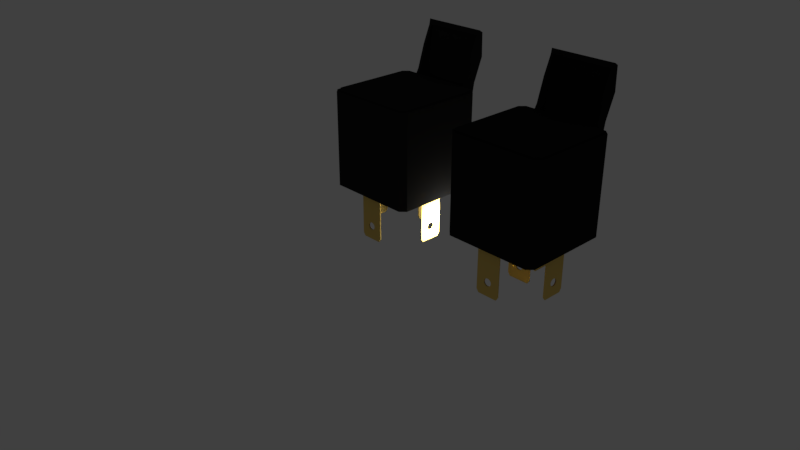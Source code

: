 # Source: relay.blend  (saved by Blender 2.78.0; exported with 4.5.12 LTS)
import bpy
from mathutils import Matrix  # noqa: F401  (used for matrix-valued properties, if any)

bpy.ops.wm.read_factory_settings(use_empty=True)
scene = bpy.context.scene
scene.name = 'Scene'

# ---- collections
col_collection_1 = bpy.data.collections.new('Collection 1'); scene.collection.children.link(col_collection_1)
col_collection_2 = bpy.data.collections.new('Collection 2'); scene.collection.children.link(col_collection_2)
col_collection_2.hide_render = True
col_collection_2.hide_viewport = True

# ---- materials (node trees are filled in below, after node groups)
mat_kaki_relay = bpy.data.materials.new('kaki relay')
mat_kaki_relay.alpha_threshold = 0.0
mat_kaki_relay.use_transparent_shadow = False
mat_kaki_relay.diffuse_color = (0.8, 0.5646, 0.1467, 1.0)
mat_kaki_relay.roughness = 0.5
mat_kaki_relay.specular_intensity = 1.0
mat_kaki_relay.line_color = (0.0, 0.0, 0.0, 1.0)
mat_badan_relay_5_kaki = bpy.data.materials.new('badan relay 5 kaki')
mat_badan_relay_5_kaki.alpha_threshold = 0.0
mat_badan_relay_5_kaki.use_transparent_shadow = False
mat_badan_relay_5_kaki.diffuse_color = (0.01109, 0.01109, 0.01109, 1.0)
mat_badan_relay_5_kaki.roughness = 0.5
mat_badan_relay_4_kaki = bpy.data.materials.new('badan relay 4 kaki')
mat_badan_relay_4_kaki.alpha_threshold = 0.0
mat_badan_relay_4_kaki.use_transparent_shadow = False
mat_badan_relay_4_kaki.diffuse_color = (0.01885, 0.01885, 0.01885, 1.0)
mat_badan_relay_4_kaki.roughness = 0.5

# ---- material node trees

# ---- world
world_world = bpy.data.worlds.new('World'); scene.world = world_world
world_world.color = (0.05088, 0.05088, 0.05088)
world_world.use_sun_shadow = False
world_world.sun_shadow_jitter_overblur = 0.0
world_world.cycles.sampling_method = 'MANUAL'

# ---- cameras
cam_camera = bpy.data.cameras.new('Camera')
cam_camera.clip_end = 100.0
cam_camera.lens = 35.0
cam_camera.sensor_width = 32.0
cam_camera.sensor_height = 18.0
cam_camera.ortho_scale = 7.314
cam_camera.dof.focus_distance = 0.0
cam_camera.dof.aperture_fstop = 128.0

# ---- lights
light_lamp = bpy.data.lights.new('Lamp', 'POINT')
light_lamp.transmission_factor = 0.0
light_lamp.cutoff_distance = 30.0
light_lamp.energy = 150.0
light_lamp.shadow_buffer_clip_start = 1.001
light_lamp.shadow_soft_size = 0.1
light_lamp.shadow_maximum_resolution = 0.006
light_lamp.use_absolute_resolution = True

# ---- meshes
me_cube_013 = bpy.data.meshes.new('Cube.013')
me_cube_013.from_pydata([(0.3426, -1.0, -0.8769), (-0.3426, -1.0, -0.8769), (0.3426, -1.0, 1.0), (-0.3426, -1.0, 1.0), (0.3426, -1.0, 0.0), (-0.3426, -1.0, 0.0), (0.3426, -1.0, -0.5), (-0.3426, -1.0, -0.5), (0.3426, -1.0, -0.75), (-0.3426, -1.0, -0.75), (0.3426, -2.98e-08, -1.0), (0.3426, -0.8214, -1.0), (-0.3426, -0.8214, -1.0), (-0.3426, 2.384e-07, -1.0), (0.3426, -5.364e-07, 1.0), (0.3426, -0.8214, 1.0), (-0.3426, -0.8214, 1.0), (-0.3426, 1.788e-07, 1.0), (-0.3426, -0.8214, 0.0), (-0.3426, 2.086e-07, 0.0), (0.3426, -2.384e-07, 0.0), (0.3426, -0.8214, 0.0), (0.3426, -0.8214, -0.5), (-0.3426, -0.8214, -0.5), (-0.3426, -0.8214, -0.75), (-0.3426, 2.086e-07, -0.75), (0.3426, -5.96e-08, -0.75), (0.3426, -0.8214, -0.75), (-0.3426, -0.2234, -0.3843), (0.3426, -0.2234, -0.3843), (-0.3426, -0.06164, -0.3453), (0.3426, -0.06164, -0.3453), (-0.3426, -0.1755, -0.3666), (0.3426, -0.1755, -0.3666), (-0.3426, -0.1209, -0.3534), (0.3426, -0.1209, -0.3534), (-0.3426, 3.051e-07, -0.3426), (0.3426, 3.051e-07, -0.3426), (-0.3426, -0.3099, -0.4573), (0.3426, -0.3099, -0.4573), (-0.3426, -0.3159, -0.4851), (0.3426, -0.3159, -0.4851), (-0.3426, -0.3127, -0.5), (-0.3426, -0.2919, -0.4306), (0.3426, -0.2919, -0.4306), (0.3426, -0.2919, -0.5397), (-0.3426, -0.2919, -0.5396), (0.3426, -0.3099, -0.5129), (-0.3426, -0.3099, -0.5129), (0.3426, -0.3127, -0.5), (-0.3426, -0.2627, -0.4059), (0.3426, -0.2627, -0.4059), (0.3426, -0.2627, -0.5643), (-0.3426, -0.2627, -0.5643), (-0.3426, -0.1755, -0.6036), (0.3426, -0.1755, -0.6036), (-0.3426, -0.2234, -0.5859), (0.3426, -0.2234, -0.5859), (-0.3426, -0.1209, -0.6168), (0.3426, -0.1209, -0.6168), (-0.3426, 2.385e-08, -0.6276), (0.3426, 2.385e-08, -0.6276), (-0.3426, -0.06164, -0.6249), (0.3426, -0.06164, -0.6249)], [], [(11, 0, 1, 12), (15, 16, 3, 2), (21, 15, 2, 4), (4, 2, 3, 5), (6, 4, 5, 7), (22, 21, 4, 6), (27, 22, 6, 8), (8, 6, 7, 9), (0, 8, 9, 1), (11, 27, 8, 0), (10, 26, 27, 11), (1, 9, 24, 12), (12, 24, 25, 13), (9, 7, 23, 24), (24, 23, 42, 48, 46, 53, 56, 54, 58, 62, 60, 25), (26, 61, 63, 59, 55, 57, 52, 45, 47, 49, 22, 27), (7, 5, 18, 23), (23, 18, 19, 36, 30, 34, 32, 28, 50, 43, 38, 40, 42), (5, 3, 16, 18), (18, 16, 17, 19), (20, 14, 15, 21), (14, 17, 16, 15), (10, 11, 12, 13), (49, 41, 39, 44, 51, 29, 33, 35, 31, 37, 20, 21, 22)])
me_cube_013.materials.append(mat_kaki_relay)
me_cube_013.use_remesh_preserve_volume = False
me_cube_013.use_remesh_preserve_attributes = False
me_cube_013.use_mirror_vertex_groups = False
me_cube_013.update()
me_cube_012 = bpy.data.meshes.new('Cube.012')
me_cube_012.from_pydata([(0.3426, -1.0, -0.8769), (-0.3426, -1.0, -0.8769), (0.3426, -1.0, 1.0), (-0.3426, -1.0, 1.0), (0.3426, -1.0, 0.0), (-0.3426, -1.0, 0.0), (0.3426, -1.0, -0.5), (-0.3426, -1.0, -0.5), (0.3426, -1.0, -0.75), (-0.3426, -1.0, -0.75), (0.3426, -2.98e-08, -1.0), (0.3426, -0.8214, -1.0), (-0.3426, -0.8214, -1.0), (-0.3426, 2.384e-07, -1.0), (0.3426, -5.364e-07, 1.0), (0.3426, -0.8214, 1.0), (-0.3426, -0.8214, 1.0), (-0.3426, 1.788e-07, 1.0), (-0.3426, -0.8214, 0.0), (-0.3426, 2.086e-07, 0.0), (0.3426, -2.384e-07, 0.0), (0.3426, -0.8214, 0.0), (0.3426, -0.8214, -0.5), (-0.3426, -0.8214, -0.5), (-0.3426, -0.8214, -0.75), (-0.3426, 2.086e-07, -0.75), (0.3426, -5.96e-08, -0.75), (0.3426, -0.8214, -0.75), (-0.3426, -0.2234, -0.3843), (0.3426, -0.2234, -0.3843), (-0.3426, -0.06164, -0.3453), (0.3426, -0.06164, -0.3453), (-0.3426, -0.1755, -0.3666), (0.3426, -0.1755, -0.3666), (-0.3426, -0.1209, -0.3534), (0.3426, -0.1209, -0.3534), (-0.3426, 3.051e-07, -0.3426), (0.3426, 3.051e-07, -0.3426), (-0.3426, -0.3099, -0.4573), (0.3426, -0.3099, -0.4573), (-0.3426, -0.3159, -0.4851), (0.3426, -0.3159, -0.4851), (-0.3426, -0.3127, -0.5), (-0.3426, -0.2919, -0.4306), (0.3426, -0.2919, -0.4306), (0.3426, -0.2919, -0.5397), (-0.3426, -0.2919, -0.5396), (0.3426, -0.3099, -0.5129), (-0.3426, -0.3099, -0.5129), (0.3426, -0.3127, -0.5), (-0.3426, -0.2627, -0.4059), (0.3426, -0.2627, -0.4059), (0.3426, -0.2627, -0.5643), (-0.3426, -0.2627, -0.5643), (-0.3426, -0.1755, -0.6036), (0.3426, -0.1755, -0.6036), (-0.3426, -0.2234, -0.5859), (0.3426, -0.2234, -0.5859), (-0.3426, -0.1209, -0.6168), (0.3426, -0.1209, -0.6168), (-0.3426, 2.385e-08, -0.6276), (0.3426, 2.385e-08, -0.6276), (-0.3426, -0.06164, -0.6249), (0.3426, -0.06164, -0.6249)], [], [(11, 0, 1, 12), (15, 16, 3, 2), (21, 15, 2, 4), (4, 2, 3, 5), (6, 4, 5, 7), (22, 21, 4, 6), (27, 22, 6, 8), (8, 6, 7, 9), (0, 8, 9, 1), (11, 27, 8, 0), (10, 26, 27, 11), (1, 9, 24, 12), (12, 24, 25, 13), (9, 7, 23, 24), (24, 23, 42, 48, 46, 53, 56, 54, 58, 62, 60, 25), (26, 61, 63, 59, 55, 57, 52, 45, 47, 49, 22, 27), (7, 5, 18, 23), (23, 18, 19, 36, 30, 34, 32, 28, 50, 43, 38, 40, 42), (5, 3, 16, 18), (18, 16, 17, 19), (20, 14, 15, 21), (14, 17, 16, 15), (10, 11, 12, 13), (49, 41, 39, 44, 51, 29, 33, 35, 31, 37, 20, 21, 22)])
me_cube_012.materials.append(mat_kaki_relay)
me_cube_012.use_remesh_preserve_volume = False
me_cube_012.use_remesh_preserve_attributes = False
me_cube_012.use_mirror_vertex_groups = False
me_cube_012.update()
me_cube_011 = bpy.data.meshes.new('Cube.011')
me_cube_011.from_pydata([(0.3426, -1.0, -0.8769), (-0.3426, -1.0, -0.8769), (0.3426, -1.0, 1.0), (-0.3426, -1.0, 1.0), (0.3426, -1.0, 0.0), (-0.3426, -1.0, 0.0), (0.3426, -1.0, -0.5), (-0.3426, -1.0, -0.5), (0.3426, -1.0, -0.75), (-0.3426, -1.0, -0.75), (0.3426, -2.98e-08, -1.0), (0.3426, -0.8214, -1.0), (-0.3426, -0.8214, -1.0), (-0.3426, 2.384e-07, -1.0), (0.3426, -5.364e-07, 1.0), (0.3426, -0.8214, 1.0), (-0.3426, -0.8214, 1.0), (-0.3426, 1.788e-07, 1.0), (-0.3426, -0.8214, 0.0), (-0.3426, 2.086e-07, 0.0), (0.3426, -2.384e-07, 0.0), (0.3426, -0.8214, 0.0), (0.3426, -0.8214, -0.5), (-0.3426, -0.8214, -0.5), (-0.3426, -0.8214, -0.75), (-0.3426, 2.086e-07, -0.75), (0.3426, -5.96e-08, -0.75), (0.3426, -0.8214, -0.75), (-0.3426, -0.2234, -0.3843), (0.3426, -0.2234, -0.3843), (-0.3426, -0.06164, -0.3453), (0.3426, -0.06164, -0.3453), (-0.3426, -0.1755, -0.3666), (0.3426, -0.1755, -0.3666), (-0.3426, -0.1209, -0.3534), (0.3426, -0.1209, -0.3534), (-0.3426, 3.051e-07, -0.3426), (0.3426, 3.051e-07, -0.3426), (-0.3426, -0.3099, -0.4573), (0.3426, -0.3099, -0.4573), (-0.3426, -0.3159, -0.4851), (0.3426, -0.3159, -0.4851), (-0.3426, -0.3127, -0.5), (-0.3426, -0.2919, -0.4306), (0.3426, -0.2919, -0.4306), (0.3426, -0.2919, -0.5397), (-0.3426, -0.2919, -0.5396), (0.3426, -0.3099, -0.5129), (-0.3426, -0.3099, -0.5129), (0.3426, -0.3127, -0.5), (-0.3426, -0.2627, -0.4059), (0.3426, -0.2627, -0.4059), (0.3426, -0.2627, -0.5643), (-0.3426, -0.2627, -0.5643), (-0.3426, -0.1755, -0.6036), (0.3426, -0.1755, -0.6036), (-0.3426, -0.2234, -0.5859), (0.3426, -0.2234, -0.5859), (-0.3426, -0.1209, -0.6168), (0.3426, -0.1209, -0.6168), (-0.3426, 2.385e-08, -0.6276), (0.3426, 2.385e-08, -0.6276), (-0.3426, -0.06164, -0.6249), (0.3426, -0.06164, -0.6249)], [], [(11, 0, 1, 12), (15, 16, 3, 2), (21, 15, 2, 4), (4, 2, 3, 5), (6, 4, 5, 7), (22, 21, 4, 6), (27, 22, 6, 8), (8, 6, 7, 9), (0, 8, 9, 1), (11, 27, 8, 0), (10, 26, 27, 11), (1, 9, 24, 12), (12, 24, 25, 13), (9, 7, 23, 24), (24, 23, 42, 48, 46, 53, 56, 54, 58, 62, 60, 25), (26, 61, 63, 59, 55, 57, 52, 45, 47, 49, 22, 27), (7, 5, 18, 23), (23, 18, 19, 36, 30, 34, 32, 28, 50, 43, 38, 40, 42), (5, 3, 16, 18), (18, 16, 17, 19), (20, 14, 15, 21), (14, 17, 16, 15), (10, 11, 12, 13), (49, 41, 39, 44, 51, 29, 33, 35, 31, 37, 20, 21, 22)])
me_cube_011.materials.append(mat_kaki_relay)
me_cube_011.use_remesh_preserve_volume = False
me_cube_011.use_remesh_preserve_attributes = False
me_cube_011.use_mirror_vertex_groups = False
me_cube_011.update()
me_cube_010 = bpy.data.meshes.new('Cube.010')
me_cube_010.from_pydata([(0.3426, -1.0, -0.8769), (-0.3426, -1.0, -0.8769), (0.3426, -1.0, 1.0), (-0.3426, -1.0, 1.0), (0.3426, -1.0, 0.0), (-0.3426, -1.0, 0.0), (0.3426, -1.0, -0.5), (-0.3426, -1.0, -0.5), (0.3426, -1.0, -0.75), (-0.3426, -1.0, -0.75), (0.3426, -2.98e-08, -1.0), (0.3426, -0.8214, -1.0), (-0.3426, -0.8214, -1.0), (-0.3426, 2.384e-07, -1.0), (0.3426, -5.364e-07, 1.0), (0.3426, -0.8214, 1.0), (-0.3426, -0.8214, 1.0), (-0.3426, 1.788e-07, 1.0), (-0.3426, -0.8214, 0.0), (-0.3426, 2.086e-07, 0.0), (0.3426, -2.384e-07, 0.0), (0.3426, -0.8214, 0.0), (0.3426, -0.8214, -0.5), (-0.3426, -0.8214, -0.5), (-0.3426, -0.8214, -0.75), (-0.3426, 2.086e-07, -0.75), (0.3426, -5.96e-08, -0.75), (0.3426, -0.8214, -0.75), (-0.3426, -0.2234, -0.3843), (0.3426, -0.2234, -0.3843), (-0.3426, -0.06164, -0.3453), (0.3426, -0.06164, -0.3453), (-0.3426, -0.1755, -0.3666), (0.3426, -0.1755, -0.3666), (-0.3426, -0.1209, -0.3534), (0.3426, -0.1209, -0.3534), (-0.3426, 3.051e-07, -0.3426), (0.3426, 3.051e-07, -0.3426), (-0.3426, -0.3099, -0.4573), (0.3426, -0.3099, -0.4573), (-0.3426, -0.3159, -0.4851), (0.3426, -0.3159, -0.4851), (-0.3426, -0.3127, -0.5), (-0.3426, -0.2919, -0.4306), (0.3426, -0.2919, -0.4306), (0.3426, -0.2919, -0.5397), (-0.3426, -0.2919, -0.5396), (0.3426, -0.3099, -0.5129), (-0.3426, -0.3099, -0.5129), (0.3426, -0.3127, -0.5), (-0.3426, -0.2627, -0.4059), (0.3426, -0.2627, -0.4059), (0.3426, -0.2627, -0.5643), (-0.3426, -0.2627, -0.5643), (-0.3426, -0.1755, -0.6036), (0.3426, -0.1755, -0.6036), (-0.3426, -0.2234, -0.5859), (0.3426, -0.2234, -0.5859), (-0.3426, -0.1209, -0.6168), (0.3426, -0.1209, -0.6168), (-0.3426, 2.385e-08, -0.6276), (0.3426, 2.385e-08, -0.6276), (-0.3426, -0.06164, -0.6249), (0.3426, -0.06164, -0.6249)], [], [(11, 0, 1, 12), (15, 16, 3, 2), (21, 15, 2, 4), (4, 2, 3, 5), (6, 4, 5, 7), (22, 21, 4, 6), (27, 22, 6, 8), (8, 6, 7, 9), (0, 8, 9, 1), (11, 27, 8, 0), (10, 26, 27, 11), (1, 9, 24, 12), (12, 24, 25, 13), (9, 7, 23, 24), (24, 23, 42, 48, 46, 53, 56, 54, 58, 62, 60, 25), (26, 61, 63, 59, 55, 57, 52, 45, 47, 49, 22, 27), (7, 5, 18, 23), (23, 18, 19, 36, 30, 34, 32, 28, 50, 43, 38, 40, 42), (5, 3, 16, 18), (18, 16, 17, 19), (20, 14, 15, 21), (14, 17, 16, 15), (10, 11, 12, 13), (49, 41, 39, 44, 51, 29, 33, 35, 31, 37, 20, 21, 22)])
me_cube_010.materials.append(mat_kaki_relay)
me_cube_010.use_remesh_preserve_volume = False
me_cube_010.use_remesh_preserve_attributes = False
me_cube_010.use_mirror_vertex_groups = False
me_cube_010.update()
me_cube_005 = bpy.data.meshes.new('Cube.005')
me_cube_005.from_pydata([(0.3426, -1.0, -0.8769), (-0.3426, -1.0, -0.8769), (0.3426, -1.0, 1.0), (-0.3426, -1.0, 1.0), (0.3426, -1.0, 0.0), (-0.3426, -1.0, 0.0), (0.3426, -1.0, -0.5), (-0.3426, -1.0, -0.5), (0.3426, -1.0, -0.75), (-0.3426, -1.0, -0.75), (0.3426, -2.98e-08, -1.0), (0.3426, -0.8214, -1.0), (-0.3426, -0.8214, -1.0), (-0.3426, 2.384e-07, -1.0), (0.3426, -5.364e-07, 1.0), (0.3426, -0.8214, 1.0), (-0.3426, -0.8214, 1.0), (-0.3426, 1.788e-07, 1.0), (-0.3426, -0.8214, 0.0), (-0.3426, 2.086e-07, 0.0), (0.3426, -2.384e-07, 0.0), (0.3426, -0.8214, 0.0), (0.3426, -0.8214, -0.5), (-0.3426, -0.8214, -0.5), (-0.3426, -0.8214, -0.75), (-0.3426, 2.086e-07, -0.75), (0.3426, -5.96e-08, -0.75), (0.3426, -0.8214, -0.75), (-0.3426, -0.2234, -0.3843), (0.3426, -0.2234, -0.3843), (-0.3426, -0.06164, -0.3453), (0.3426, -0.06164, -0.3453), (-0.3426, -0.1755, -0.3666), (0.3426, -0.1755, -0.3666), (-0.3426, -0.1209, -0.3534), (0.3426, -0.1209, -0.3534), (-0.3426, 3.051e-07, -0.3426), (0.3426, 3.051e-07, -0.3426), (-0.3426, -0.3099, -0.4573), (0.3426, -0.3099, -0.4573), (-0.3426, -0.3159, -0.4851), (0.3426, -0.3159, -0.4851), (-0.3426, -0.3127, -0.5), (-0.3426, -0.2919, -0.4306), (0.3426, -0.2919, -0.4306), (0.3426, -0.2919, -0.5397), (-0.3426, -0.2919, -0.5396), (0.3426, -0.3099, -0.5129), (-0.3426, -0.3099, -0.5129), (0.3426, -0.3127, -0.5), (-0.3426, -0.2627, -0.4059), (0.3426, -0.2627, -0.4059), (0.3426, -0.2627, -0.5643), (-0.3426, -0.2627, -0.5643), (-0.3426, -0.1755, -0.6036), (0.3426, -0.1755, -0.6036), (-0.3426, -0.2234, -0.5859), (0.3426, -0.2234, -0.5859), (-0.3426, -0.1209, -0.6168), (0.3426, -0.1209, -0.6168), (-0.3426, 2.385e-08, -0.6276), (0.3426, 2.385e-08, -0.6276), (-0.3426, -0.06164, -0.6249), (0.3426, -0.06164, -0.6249)], [], [(11, 0, 1, 12), (15, 16, 3, 2), (21, 15, 2, 4), (4, 2, 3, 5), (6, 4, 5, 7), (22, 21, 4, 6), (27, 22, 6, 8), (8, 6, 7, 9), (0, 8, 9, 1), (11, 27, 8, 0), (10, 26, 27, 11), (1, 9, 24, 12), (12, 24, 25, 13), (9, 7, 23, 24), (24, 23, 42, 48, 46, 53, 56, 54, 58, 62, 60, 25), (26, 61, 63, 59, 55, 57, 52, 45, 47, 49, 22, 27), (7, 5, 18, 23), (23, 18, 19, 36, 30, 34, 32, 28, 50, 43, 38, 40, 42), (5, 3, 16, 18), (18, 16, 17, 19), (20, 14, 15, 21), (14, 17, 16, 15), (10, 11, 12, 13), (49, 41, 39, 44, 51, 29, 33, 35, 31, 37, 20, 21, 22)])
me_cube_005.materials.append(mat_kaki_relay)
me_cube_005.use_remesh_preserve_volume = False
me_cube_005.use_remesh_preserve_attributes = False
me_cube_005.use_mirror_vertex_groups = False
me_cube_005.update()
me_cube_004 = bpy.data.meshes.new('Cube.004')
me_cube_004.from_pydata([(1.0, 1.0, -1.0), (1.0, -1.0, -1.0), (-1.0, -1.0, -1.0), (-1.0, 1.0, -1.0), (1.0, 1.0, 1.0), (1.0, 0.3659, 1.036), (-1.0, 0.3659, 1.036), (-1.0, 1.0, 1.0), (1.0, 1.0, 0.0), (1.0, -0.6454, 0.009463), (-1.0, -0.6454, 0.009463), (-1.0, 1.0, 0.0), (1.0, 1.735, 0.5196), (1.0, -0.2302, 0.5205), (-1.0, -0.2302, 0.5205), (-1.0, 1.735, 0.5196), (0.9053, 1.0, -1.0), (1.788e-07, 1.0, -1.0), (-0.9053, 1.0, -1.0), (0.9053, -1.0, -1.0), (-5.96e-08, -1.0, -1.0), (-0.9053, -1.0, -1.0), (0.9053, 1.0, 1.0), (2.384e-07, 1.0, 1.0), (-0.9053, 1.0, 1.0), (0.9053, 0.3659, 1.036), (-5.364e-07, 0.3659, 1.036), (-0.9053, 0.3659, 1.036), (0.9053, 1.0, 0.0), (2.384e-07, 1.0, 0.0), (-0.9053, 1.0, 0.0), (0.9053, -0.6454, 0.009463), (-0.9053, -0.6454, 0.009463), (0.9053, 1.735, 0.5196), (1.788e-07, 1.735, 0.5196), (-0.9053, 1.735, 0.5196), (0.9053, -0.2302, 0.5205), (-0.9053, -0.2302, 0.5205), (1.0, 1.168, 0.8902), (1.0, 0.3659, 0.9222), (-1.0, 0.3659, 0.9222), (-1.0, 1.168, 0.8902), (0.9053, 1.168, 0.8902), (2.248e-07, 1.168, 0.8902), (-0.9053, 1.168, 0.8902), (0.9053, 0.3659, 0.9222), (-4.956e-07, 0.3659, 0.9222), (-0.9053, 0.3659, 0.9222), (0.9053, 0.5527, -0.9948), (-5.826e-08, 0.5527, -0.9948), (-0.9053, 0.5527, -0.9948), (0.9053, 0.5527, 0.005162), (-2.967e-07, 0.5527, 0.005162), (-0.9053, 0.5527, 0.005162), (0.9053, 0.5527, 0.5052), (-3.563e-07, 0.5527, 0.5052), (-0.9053, 0.5527, 0.5052), (0.9053, 0.5527, 0.8909), (-4.942e-07, 0.5527, 0.8909), (-0.9053, 0.5527, 0.8909), (1.0, 1.0, -0.1349), (1.0, -1.0, -0.1349), (-1.0, -1.0, -0.1349), (-1.0, 1.0, -0.1349), (0.9053, -1.0, -0.1349), (-0.9053, -1.0, -0.1349), (0.9053, 1.0, -0.1349), (2.304e-07, 1.0, -0.1349), (-0.9053, 1.0, -0.1349), (0.9053, 0.5527, -0.1298), (-2.645e-07, 0.5527, -0.1298), (-0.9053, 0.5527, -0.1298)], [], [(18, 21, 2, 3), (24, 7, 6, 27), (38, 4, 5, 39), (47, 27, 6, 40), (40, 6, 7, 41), (68, 18, 3, 63), (35, 30, 11, 15), (62, 10, 11, 63), (65, 32, 10, 62), (60, 8, 9, 61), (44, 35, 15, 41), (10, 14, 15, 11), (32, 37, 14, 10), (8, 12, 13, 9), (9, 13, 36, 31), (37, 32, 53, 56), (21, 20, 49, 50), (38, 12, 33, 42), (42, 33, 34, 43), (43, 34, 35, 44), (61, 9, 31, 64), (36, 45, 57, 54), (65, 21, 50, 71), (12, 8, 28, 33), (33, 28, 29, 34), (34, 29, 30, 35), (60, 0, 16, 66), (66, 16, 17, 67), (67, 17, 18, 68), (39, 5, 25, 45), (45, 25, 26, 46), (46, 26, 27, 47), (4, 22, 25, 5), (22, 23, 26, 25), (23, 24, 27, 26), (0, 1, 19, 16), (16, 19, 20, 17), (17, 20, 21, 18), (45, 46, 58, 57), (20, 19, 48, 49), (13, 39, 45, 36), (23, 43, 44, 24), (22, 42, 43, 23), (4, 38, 42, 22), (24, 44, 41, 7), (14, 40, 41, 15), (37, 47, 40, 14), (12, 38, 39, 13), (51, 54, 55, 52), (52, 55, 56, 53), (69, 51, 52, 70), (70, 52, 53, 71), (55, 58, 59, 56), (54, 57, 58, 55), (64, 31, 51, 69), (47, 37, 56, 59), (46, 47, 59, 58), (31, 36, 54, 51), (19, 64, 69, 48), (49, 70, 71, 50), (48, 69, 70, 49), (29, 67, 68, 30), (28, 66, 67, 29), (8, 60, 66, 28), (32, 65, 71, 53), (1, 61, 64, 19), (0, 60, 61, 1), (21, 65, 62, 2), (2, 62, 63, 3), (30, 68, 63, 11)])
me_cube_004.materials.append(mat_badan_relay_5_kaki)
me_cube_004.use_remesh_preserve_volume = False
me_cube_004.use_remesh_preserve_attributes = False
me_cube_004.use_mirror_vertex_groups = False
me_cube_004.update()
me_cube_003 = bpy.data.meshes.new('Cube.003')
me_cube_003.from_pydata([(1.788e-07, 1.0, -1.0), (0.0, -1.0, -1.0), (2.384e-07, 1.0, 1.0), (-5.364e-07, -1.0, 1.0), (0.886, 1.0, -1.0), (1.0, 0.886, -1.0), (1.0, -0.886, -1.0), (0.886, -1.0, -1.0), (1.0, 0.886, 1.0), (0.886, 1.0, 1.0), (0.886, -1.0, 1.0), (1.0, -0.886, 1.0), (0.0, 0.9473, 1.0), (0.0, -0.9473, 1.0), (0.8542, 0.9473, 1.0), (0.9537, 0.8393, 1.0), (0.9537, -0.8393, 1.0), (0.8542, -0.9473, 1.0), (0.0, 0.9473, 1.035), (0.0, -0.9473, 1.035), (0.8542, 0.9473, 1.035), (0.9537, 0.8393, 1.035), (0.9537, -0.8393, 1.035), (0.8542, -0.9473, 1.035)], [], [(9, 4, 0, 2), (7, 10, 3, 1), (3, 10, 17, 13), (5, 8, 11, 6), (4, 9, 8, 5), (6, 11, 10, 7), (4, 5, 6, 7, 1, 0), (14, 12, 18, 20), (8, 9, 14, 15), (11, 8, 15, 16), (9, 2, 12, 14), (10, 11, 16, 17), (21, 20, 18, 19, 23, 22), (17, 16, 22, 23), (13, 17, 23, 19), (16, 15, 21, 22), (15, 14, 20, 21)])
me_cube_003.materials.append(mat_badan_relay_5_kaki)
me_cube_003.use_remesh_preserve_volume = False
me_cube_003.use_remesh_preserve_attributes = False
me_cube_003.use_mirror_vertex_groups = False
me_cube_003.update()
me_cube_001 = bpy.data.meshes.new('Cube.001')
me_cube_001.from_pydata([(1.788e-07, 1.0, -1.0), (0.0, -1.0, -1.0), (2.384e-07, 1.0, 1.0), (-5.364e-07, -1.0, 1.0), (0.886, 1.0, -1.0), (1.0, 0.886, -1.0), (1.0, -0.886, -1.0), (0.886, -1.0, -1.0), (1.0, 0.886, 1.0), (0.886, 1.0, 1.0), (0.886, -1.0, 1.0), (1.0, -0.886, 1.0), (0.0, 0.9473, 1.0), (0.0, -0.9473, 1.0), (0.8542, 0.9473, 1.0), (0.9537, 0.8393, 1.0), (0.9537, -0.8393, 1.0), (0.8542, -0.9473, 1.0), (0.0, 0.9473, 1.035), (0.0, -0.9473, 1.035), (0.8542, 0.9473, 1.035), (0.9537, 0.8393, 1.035), (0.9537, -0.8393, 1.035), (0.8542, -0.9473, 1.035)], [], [(9, 4, 0, 2), (7, 10, 3, 1), (3, 10, 17, 13), (5, 8, 11, 6), (4, 9, 8, 5), (6, 11, 10, 7), (4, 5, 6, 7, 1, 0), (14, 12, 18, 20), (8, 9, 14, 15), (11, 8, 15, 16), (9, 2, 12, 14), (10, 11, 16, 17), (21, 20, 18, 19, 23, 22), (17, 16, 22, 23), (13, 17, 23, 19), (16, 15, 21, 22), (15, 14, 20, 21)])
me_cube_001.materials.append(mat_badan_relay_4_kaki)
me_cube_001.use_remesh_preserve_volume = False
me_cube_001.use_remesh_preserve_attributes = False
me_cube_001.use_mirror_vertex_groups = False
me_cube_001.update()
me_cube_009 = bpy.data.meshes.new('Cube.009')
me_cube_009.from_pydata([(1.0, 1.0, -1.0), (1.0, -1.0, -1.0), (-1.0, -1.0, -1.0), (-1.0, 1.0, -1.0), (1.0, 1.0, 1.0), (1.0, 0.3659, 1.036), (-1.0, 0.3659, 1.036), (-1.0, 1.0, 1.0), (1.0, 1.0, 0.0), (1.0, -0.6454, 0.009463), (-1.0, -0.6454, 0.009463), (-1.0, 1.0, 0.0), (1.0, 1.735, 0.5196), (1.0, -0.2302, 0.5205), (-1.0, -0.2302, 0.5205), (-1.0, 1.735, 0.5196), (0.9053, 1.0, -1.0), (1.788e-07, 1.0, -1.0), (-0.9053, 1.0, -1.0), (0.9053, -1.0, -1.0), (-5.96e-08, -1.0, -1.0), (-0.9053, -1.0, -1.0), (0.9053, 1.0, 1.0), (2.384e-07, 1.0, 1.0), (-0.9053, 1.0, 1.0), (0.9053, 0.3659, 1.036), (-5.364e-07, 0.3659, 1.036), (-0.9053, 0.3659, 1.036), (0.9053, 1.0, 0.0), (2.384e-07, 1.0, 0.0), (-0.9053, 1.0, 0.0), (0.9053, -0.6454, 0.009463), (-0.9053, -0.6454, 0.009463), (0.9053, 1.735, 0.5196), (1.788e-07, 1.735, 0.5196), (-0.9053, 1.735, 0.5196), (0.9053, -0.2302, 0.5205), (-0.9053, -0.2302, 0.5205), (1.0, 1.168, 0.8902), (1.0, 0.3659, 0.9222), (-1.0, 0.3659, 0.9222), (-1.0, 1.168, 0.8902), (0.9053, 1.168, 0.8902), (2.248e-07, 1.168, 0.8902), (-0.9053, 1.168, 0.8902), (0.9053, 0.3659, 0.9222), (-4.956e-07, 0.3659, 0.9222), (-0.9053, 0.3659, 0.9222), (0.9053, 0.5527, -0.9948), (-5.826e-08, 0.5527, -0.9948), (-0.9053, 0.5527, -0.9948), (0.9053, 0.5527, 0.005162), (-2.967e-07, 0.5527, 0.005162), (-0.9053, 0.5527, 0.005162), (0.9053, 0.5527, 0.5052), (-3.563e-07, 0.5527, 0.5052), (-0.9053, 0.5527, 0.5052), (0.9053, 0.5527, 0.8909), (-4.942e-07, 0.5527, 0.8909), (-0.9053, 0.5527, 0.8909), (1.0, 1.0, -0.1349), (1.0, -1.0, -0.1349), (-1.0, -1.0, -0.1349), (-1.0, 1.0, -0.1349), (0.9053, -1.0, -0.1349), (-0.9053, -1.0, -0.1349), (0.9053, 1.0, -0.1349), (2.304e-07, 1.0, -0.1349), (-0.9053, 1.0, -0.1349), (0.9053, 0.5527, -0.1298), (-2.645e-07, 0.5527, -0.1298), (-0.9053, 0.5527, -0.1298)], [], [(18, 21, 2, 3), (24, 7, 6, 27), (38, 4, 5, 39), (47, 27, 6, 40), (40, 6, 7, 41), (68, 18, 3, 63), (35, 30, 11, 15), (62, 10, 11, 63), (65, 32, 10, 62), (60, 8, 9, 61), (44, 35, 15, 41), (10, 14, 15, 11), (32, 37, 14, 10), (8, 12, 13, 9), (9, 13, 36, 31), (37, 32, 53, 56), (21, 20, 49, 50), (38, 12, 33, 42), (42, 33, 34, 43), (43, 34, 35, 44), (61, 9, 31, 64), (36, 45, 57, 54), (65, 21, 50, 71), (12, 8, 28, 33), (33, 28, 29, 34), (34, 29, 30, 35), (60, 0, 16, 66), (66, 16, 17, 67), (67, 17, 18, 68), (39, 5, 25, 45), (45, 25, 26, 46), (46, 26, 27, 47), (4, 22, 25, 5), (22, 23, 26, 25), (23, 24, 27, 26), (0, 1, 19, 16), (16, 19, 20, 17), (17, 20, 21, 18), (45, 46, 58, 57), (20, 19, 48, 49), (13, 39, 45, 36), (23, 43, 44, 24), (22, 42, 43, 23), (4, 38, 42, 22), (24, 44, 41, 7), (14, 40, 41, 15), (37, 47, 40, 14), (12, 38, 39, 13), (51, 54, 55, 52), (52, 55, 56, 53), (69, 51, 52, 70), (70, 52, 53, 71), (55, 58, 59, 56), (54, 57, 58, 55), (64, 31, 51, 69), (47, 37, 56, 59), (46, 47, 59, 58), (31, 36, 54, 51), (19, 64, 69, 48), (49, 70, 71, 50), (48, 69, 70, 49), (29, 67, 68, 30), (28, 66, 67, 29), (8, 60, 66, 28), (32, 65, 71, 53), (1, 61, 64, 19), (0, 60, 61, 1), (21, 65, 62, 2), (2, 62, 63, 3), (30, 68, 63, 11)])
me_cube_009.materials.append(mat_badan_relay_4_kaki)
me_cube_009.use_remesh_preserve_volume = False
me_cube_009.use_remesh_preserve_attributes = False
me_cube_009.use_mirror_vertex_groups = False
me_cube_009.update()
me_cube_008 = bpy.data.meshes.new('Cube.008')
me_cube_008.from_pydata([(0.3426, -1.0, -0.8769), (-0.3426, -1.0, -0.8769), (0.3426, -1.0, 1.0), (-0.3426, -1.0, 1.0), (0.3426, -1.0, 0.0), (-0.3426, -1.0, 0.0), (0.3426, -1.0, -0.5), (-0.3426, -1.0, -0.5), (0.3426, -1.0, -0.75), (-0.3426, -1.0, -0.75), (0.3426, -2.98e-08, -1.0), (0.3426, -0.8214, -1.0), (-0.3426, -0.8214, -1.0), (-0.3426, 2.384e-07, -1.0), (0.3426, -5.364e-07, 1.0), (0.3426, -0.8214, 1.0), (-0.3426, -0.8214, 1.0), (-0.3426, 1.788e-07, 1.0), (-0.3426, -0.8214, 0.0), (-0.3426, 2.086e-07, 0.0), (0.3426, -2.384e-07, 0.0), (0.3426, -0.8214, 0.0), (0.3426, -0.8214, -0.5), (-0.3426, -0.8214, -0.5), (-0.3426, -0.8214, -0.75), (-0.3426, 2.086e-07, -0.75), (0.3426, -5.96e-08, -0.75), (0.3426, -0.8214, -0.75), (-0.3426, -0.2234, -0.3843), (0.3426, -0.2234, -0.3843), (-0.3426, -0.06164, -0.3453), (0.3426, -0.06164, -0.3453), (-0.3426, -0.1755, -0.3666), (0.3426, -0.1755, -0.3666), (-0.3426, -0.1209, -0.3534), (0.3426, -0.1209, -0.3534), (-0.3426, 3.051e-07, -0.3426), (0.3426, 3.051e-07, -0.3426), (-0.3426, -0.3099, -0.4573), (0.3426, -0.3099, -0.4573), (-0.3426, -0.3159, -0.4851), (0.3426, -0.3159, -0.4851), (-0.3426, -0.3127, -0.5), (-0.3426, -0.2919, -0.4306), (0.3426, -0.2919, -0.4306), (0.3426, -0.2919, -0.5397), (-0.3426, -0.2919, -0.5396), (0.3426, -0.3099, -0.5129), (-0.3426, -0.3099, -0.5129), (0.3426, -0.3127, -0.5), (-0.3426, -0.2627, -0.4059), (0.3426, -0.2627, -0.4059), (0.3426, -0.2627, -0.5643), (-0.3426, -0.2627, -0.5643), (-0.3426, -0.1755, -0.6036), (0.3426, -0.1755, -0.6036), (-0.3426, -0.2234, -0.5859), (0.3426, -0.2234, -0.5859), (-0.3426, -0.1209, -0.6168), (0.3426, -0.1209, -0.6168), (-0.3426, 2.385e-08, -0.6276), (0.3426, 2.385e-08, -0.6276), (-0.3426, -0.06164, -0.6249), (0.3426, -0.06164, -0.6249)], [], [(11, 0, 1, 12), (15, 16, 3, 2), (21, 15, 2, 4), (4, 2, 3, 5), (6, 4, 5, 7), (22, 21, 4, 6), (27, 22, 6, 8), (8, 6, 7, 9), (0, 8, 9, 1), (11, 27, 8, 0), (10, 26, 27, 11), (1, 9, 24, 12), (12, 24, 25, 13), (9, 7, 23, 24), (24, 23, 42, 48, 46, 53, 56, 54, 58, 62, 60, 25), (26, 61, 63, 59, 55, 57, 52, 45, 47, 49, 22, 27), (7, 5, 18, 23), (23, 18, 19, 36, 30, 34, 32, 28, 50, 43, 38, 40, 42), (5, 3, 16, 18), (18, 16, 17, 19), (20, 14, 15, 21), (14, 17, 16, 15), (10, 11, 12, 13), (49, 41, 39, 44, 51, 29, 33, 35, 31, 37, 20, 21, 22)])
me_cube_008.materials.append(mat_kaki_relay)
me_cube_008.use_remesh_preserve_volume = False
me_cube_008.use_remesh_preserve_attributes = False
me_cube_008.use_mirror_vertex_groups = False
me_cube_008.update()
me_cube_007 = bpy.data.meshes.new('Cube.007')
me_cube_007.from_pydata([(0.3426, -1.0, -0.8769), (-0.3426, -1.0, -0.8769), (0.3426, -1.0, 1.0), (-0.3426, -1.0, 1.0), (0.3426, -1.0, 0.0), (-0.3426, -1.0, 0.0), (0.3426, -1.0, -0.5), (-0.3426, -1.0, -0.5), (0.3426, -1.0, -0.75), (-0.3426, -1.0, -0.75), (0.3426, -2.98e-08, -1.0), (0.3426, -0.8214, -1.0), (-0.3426, -0.8214, -1.0), (-0.3426, 2.384e-07, -1.0), (0.3426, -5.364e-07, 1.0), (0.3426, -0.8214, 1.0), (-0.3426, -0.8214, 1.0), (-0.3426, 1.788e-07, 1.0), (-0.3426, -0.8214, 0.0), (-0.3426, 2.086e-07, 0.0), (0.3426, -2.384e-07, 0.0), (0.3426, -0.8214, 0.0), (0.3426, -0.8214, -0.5), (-0.3426, -0.8214, -0.5), (-0.3426, -0.8214, -0.75), (-0.3426, 2.086e-07, -0.75), (0.3426, -5.96e-08, -0.75), (0.3426, -0.8214, -0.75), (-0.3426, -0.2234, -0.3843), (0.3426, -0.2234, -0.3843), (-0.3426, -0.06164, -0.3453), (0.3426, -0.06164, -0.3453), (-0.3426, -0.1755, -0.3666), (0.3426, -0.1755, -0.3666), (-0.3426, -0.1209, -0.3534), (0.3426, -0.1209, -0.3534), (-0.3426, 3.051e-07, -0.3426), (0.3426, 3.051e-07, -0.3426), (-0.3426, -0.3099, -0.4573), (0.3426, -0.3099, -0.4573), (-0.3426, -0.3159, -0.4851), (0.3426, -0.3159, -0.4851), (-0.3426, -0.3127, -0.5), (-0.3426, -0.2919, -0.4306), (0.3426, -0.2919, -0.4306), (0.3426, -0.2919, -0.5397), (-0.3426, -0.2919, -0.5396), (0.3426, -0.3099, -0.5129), (-0.3426, -0.3099, -0.5129), (0.3426, -0.3127, -0.5), (-0.3426, -0.2627, -0.4059), (0.3426, -0.2627, -0.4059), (0.3426, -0.2627, -0.5643), (-0.3426, -0.2627, -0.5643), (-0.3426, -0.1755, -0.6036), (0.3426, -0.1755, -0.6036), (-0.3426, -0.2234, -0.5859), (0.3426, -0.2234, -0.5859), (-0.3426, -0.1209, -0.6168), (0.3426, -0.1209, -0.6168), (-0.3426, 2.385e-08, -0.6276), (0.3426, 2.385e-08, -0.6276), (-0.3426, -0.06164, -0.6249), (0.3426, -0.06164, -0.6249)], [], [(11, 0, 1, 12), (15, 16, 3, 2), (21, 15, 2, 4), (4, 2, 3, 5), (6, 4, 5, 7), (22, 21, 4, 6), (27, 22, 6, 8), (8, 6, 7, 9), (0, 8, 9, 1), (11, 27, 8, 0), (10, 26, 27, 11), (1, 9, 24, 12), (12, 24, 25, 13), (9, 7, 23, 24), (24, 23, 42, 48, 46, 53, 56, 54, 58, 62, 60, 25), (26, 61, 63, 59, 55, 57, 52, 45, 47, 49, 22, 27), (7, 5, 18, 23), (23, 18, 19, 36, 30, 34, 32, 28, 50, 43, 38, 40, 42), (5, 3, 16, 18), (18, 16, 17, 19), (20, 14, 15, 21), (14, 17, 16, 15), (10, 11, 12, 13), (49, 41, 39, 44, 51, 29, 33, 35, 31, 37, 20, 21, 22)])
me_cube_007.materials.append(mat_kaki_relay)
me_cube_007.use_remesh_preserve_volume = False
me_cube_007.use_remesh_preserve_attributes = False
me_cube_007.use_mirror_vertex_groups = False
me_cube_007.update()
me_cube_006 = bpy.data.meshes.new('Cube.006')
me_cube_006.from_pydata([(0.3426, -1.0, -0.8769), (-0.3426, -1.0, -0.8769), (0.3426, -1.0, 1.0), (-0.3426, -1.0, 1.0), (0.3426, -1.0, 0.0), (-0.3426, -1.0, 0.0), (0.3426, -1.0, -0.5), (-0.3426, -1.0, -0.5), (0.3426, -1.0, -0.75), (-0.3426, -1.0, -0.75), (0.3426, -2.98e-08, -1.0), (0.3426, -0.8214, -1.0), (-0.3426, -0.8214, -1.0), (-0.3426, 2.384e-07, -1.0), (0.3426, -5.364e-07, 1.0), (0.3426, -0.8214, 1.0), (-0.3426, -0.8214, 1.0), (-0.3426, 1.788e-07, 1.0), (-0.3426, -0.8214, 0.0), (-0.3426, 2.086e-07, 0.0), (0.3426, -2.384e-07, 0.0), (0.3426, -0.8214, 0.0), (0.3426, -0.8214, -0.5), (-0.3426, -0.8214, -0.5), (-0.3426, -0.8214, -0.75), (-0.3426, 2.086e-07, -0.75), (0.3426, -5.96e-08, -0.75), (0.3426, -0.8214, -0.75), (-0.3426, -0.2234, -0.3843), (0.3426, -0.2234, -0.3843), (-0.3426, -0.06164, -0.3453), (0.3426, -0.06164, -0.3453), (-0.3426, -0.1755, -0.3666), (0.3426, -0.1755, -0.3666), (-0.3426, -0.1209, -0.3534), (0.3426, -0.1209, -0.3534), (-0.3426, 3.051e-07, -0.3426), (0.3426, 3.051e-07, -0.3426), (-0.3426, -0.3099, -0.4573), (0.3426, -0.3099, -0.4573), (-0.3426, -0.3159, -0.4851), (0.3426, -0.3159, -0.4851), (-0.3426, -0.3127, -0.5), (-0.3426, -0.2919, -0.4306), (0.3426, -0.2919, -0.4306), (0.3426, -0.2919, -0.5397), (-0.3426, -0.2919, -0.5396), (0.3426, -0.3099, -0.5129), (-0.3426, -0.3099, -0.5129), (0.3426, -0.3127, -0.5), (-0.3426, -0.2627, -0.4059), (0.3426, -0.2627, -0.4059), (0.3426, -0.2627, -0.5643), (-0.3426, -0.2627, -0.5643), (-0.3426, -0.1755, -0.6036), (0.3426, -0.1755, -0.6036), (-0.3426, -0.2234, -0.5859), (0.3426, -0.2234, -0.5859), (-0.3426, -0.1209, -0.6168), (0.3426, -0.1209, -0.6168), (-0.3426, 2.385e-08, -0.6276), (0.3426, 2.385e-08, -0.6276), (-0.3426, -0.06164, -0.6249), (0.3426, -0.06164, -0.6249)], [], [(11, 0, 1, 12), (15, 16, 3, 2), (21, 15, 2, 4), (4, 2, 3, 5), (6, 4, 5, 7), (22, 21, 4, 6), (27, 22, 6, 8), (8, 6, 7, 9), (0, 8, 9, 1), (11, 27, 8, 0), (10, 26, 27, 11), (1, 9, 24, 12), (12, 24, 25, 13), (9, 7, 23, 24), (24, 23, 42, 48, 46, 53, 56, 54, 58, 62, 60, 25), (26, 61, 63, 59, 55, 57, 52, 45, 47, 49, 22, 27), (7, 5, 18, 23), (23, 18, 19, 36, 30, 34, 32, 28, 50, 43, 38, 40, 42), (5, 3, 16, 18), (18, 16, 17, 19), (20, 14, 15, 21), (14, 17, 16, 15), (10, 11, 12, 13), (49, 41, 39, 44, 51, 29, 33, 35, 31, 37, 20, 21, 22)])
me_cube_006.materials.append(mat_kaki_relay)
me_cube_006.materials.append(mat_badan_relay_4_kaki)
me_cube_006.materials.append(mat_badan_relay_5_kaki)
me_cube_006.use_remesh_preserve_volume = False
me_cube_006.use_remesh_preserve_attributes = False
me_cube_006.use_mirror_vertex_groups = False
me_cube_006.update()
me_cube_002 = bpy.data.meshes.new('Cube.002')
me_cube_002.from_pydata([(0.3426, -1.0, -0.8769), (-0.3426, -1.0, -0.8769), (0.3426, -1.0, 1.0), (-0.3426, -1.0, 1.0), (0.3426, -1.0, 0.0), (-0.3426, -1.0, 0.0), (0.3426, -1.0, -0.5), (-0.3426, -1.0, -0.5), (0.3426, -1.0, -0.75), (-0.3426, -1.0, -0.75), (0.3426, -2.98e-08, -1.0), (0.3426, -0.8214, -1.0), (-0.3426, -0.8214, -1.0), (-0.3426, 2.384e-07, -1.0), (0.3426, -5.364e-07, 1.0), (0.3426, -0.8214, 1.0), (-0.3426, -0.8214, 1.0), (-0.3426, 1.788e-07, 1.0), (-0.3426, -0.8214, 0.0), (-0.3426, 2.086e-07, 0.0), (0.3426, -2.384e-07, 0.0), (0.3426, -0.8214, 0.0), (0.3426, -0.8214, -0.5), (-0.3426, -0.8214, -0.5), (-0.3426, -0.8214, -0.75), (-0.3426, 2.086e-07, -0.75), (0.3426, -5.96e-08, -0.75), (0.3426, -0.8214, -0.75), (-0.3426, -0.2234, -0.3843), (0.3426, -0.2234, -0.3843), (-0.3426, -0.06164, -0.3453), (0.3426, -0.06164, -0.3453), (-0.3426, -0.1755, -0.3666), (0.3426, -0.1755, -0.3666), (-0.3426, -0.1209, -0.3534), (0.3426, -0.1209, -0.3534), (-0.3426, 3.051e-07, -0.3426), (0.3426, 3.051e-07, -0.3426), (-0.3426, -0.3099, -0.4573), (0.3426, -0.3099, -0.4573), (-0.3426, -0.3159, -0.4851), (0.3426, -0.3159, -0.4851), (-0.3426, -0.3127, -0.5), (-0.3426, -0.2919, -0.4306), (0.3426, -0.2919, -0.4306), (0.3426, -0.2919, -0.5397), (-0.3426, -0.2919, -0.5396), (0.3426, -0.3099, -0.5129), (-0.3426, -0.3099, -0.5129), (0.3426, -0.3127, -0.5), (-0.3426, -0.2627, -0.4059), (0.3426, -0.2627, -0.4059), (0.3426, -0.2627, -0.5643), (-0.3426, -0.2627, -0.5643), (-0.3426, -0.1755, -0.6036), (0.3426, -0.1755, -0.6036), (-0.3426, -0.2234, -0.5859), (0.3426, -0.2234, -0.5859), (-0.3426, -0.1209, -0.6168), (0.3426, -0.1209, -0.6168), (-0.3426, 2.385e-08, -0.6276), (0.3426, 2.385e-08, -0.6276), (-0.3426, -0.06164, -0.6249), (0.3426, -0.06164, -0.6249)], [], [(11, 0, 1, 12), (15, 16, 3, 2), (21, 15, 2, 4), (4, 2, 3, 5), (6, 4, 5, 7), (22, 21, 4, 6), (27, 22, 6, 8), (8, 6, 7, 9), (0, 8, 9, 1), (11, 27, 8, 0), (10, 26, 27, 11), (1, 9, 24, 12), (12, 24, 25, 13), (9, 7, 23, 24), (24, 23, 42, 48, 46, 53, 56, 54, 58, 62, 60, 25), (26, 61, 63, 59, 55, 57, 52, 45, 47, 49, 22, 27), (7, 5, 18, 23), (23, 18, 19, 36, 30, 34, 32, 28, 50, 43, 38, 40, 42), (5, 3, 16, 18), (18, 16, 17, 19), (20, 14, 15, 21), (14, 17, 16, 15), (10, 11, 12, 13), (49, 41, 39, 44, 51, 29, 33, 35, 31, 37, 20, 21, 22)])
me_cube_002.materials.append(mat_kaki_relay)
me_cube_002.use_remesh_preserve_volume = False
me_cube_002.use_remesh_preserve_attributes = False
me_cube_002.use_mirror_vertex_groups = False
me_cube_002.update()
me_cylinder = bpy.data.meshes.new('Cylinder')
me_cylinder.from_pydata([(0.0, 1.0, -1.0), (0.0, 1.0, 1.0), (0.1951, 0.9808, -1.0), (0.1951, 0.9808, 1.0), (0.3827, 0.9239, -1.0), (0.3827, 0.9239, 1.0), (0.5556, 0.8315, -1.0), (0.5556, 0.8315, 1.0), (0.7071, 0.7071, -1.0), (0.7071, 0.7071, 1.0), (0.8315, 0.5556, -1.0), (0.8315, 0.5556, 1.0), (0.9239, 0.3827, -1.0), (0.9239, 0.3827, 1.0), (0.9808, 0.1951, -1.0), (0.9808, 0.1951, 1.0), (1.0, 7.55e-08, -1.0), (1.0, 7.55e-08, 1.0), (0.9808, -0.1951, -1.0), (0.9808, -0.1951, 1.0), (0.9239, -0.3827, -1.0), (0.9239, -0.3827, 1.0), (0.8315, -0.5556, -1.0), (0.8315, -0.5556, 1.0), (0.7071, -0.7071, -1.0), (0.7071, -0.7071, 1.0), (0.5556, -0.8315, -1.0), (0.5556, -0.8315, 1.0), (0.3827, -0.9239, -1.0), (0.3827, -0.9239, 1.0), (0.1951, -0.9808, -1.0), (0.1951, -0.9808, 1.0), (-3.258e-07, -1.0, -1.0), (-3.258e-07, -1.0, 1.0), (-0.1951, -0.9808, -1.0), (-0.1951, -0.9808, 1.0), (-0.3827, -0.9239, -1.0), (-0.3827, -0.9239, 1.0), (-0.5556, -0.8315, -1.0), (-0.5556, -0.8315, 1.0), (-0.7071, -0.7071, -1.0), (-0.7071, -0.7071, 1.0), (-0.8315, -0.5556, -1.0), (-0.8315, -0.5556, 1.0), (-0.9239, -0.3827, -1.0), (-0.9239, -0.3827, 1.0), (-0.9808, -0.1951, -1.0), (-0.9808, -0.1951, 1.0), (-1.0, 9.656e-07, -1.0), (-1.0, 9.656e-07, 1.0), (-0.9808, 0.1951, -1.0), (-0.9808, 0.1951, 1.0), (-0.9239, 0.3827, -1.0), (-0.9239, 0.3827, 1.0), (-0.8315, 0.5556, -1.0), (-0.8315, 0.5556, 1.0), (-0.7071, 0.7071, -1.0), (-0.7071, 0.7071, 1.0), (-0.5556, 0.8315, -1.0), (-0.5556, 0.8315, 1.0), (-0.3827, 0.9239, -1.0), (-0.3827, 0.9239, 1.0), (-0.1951, 0.9808, -1.0), (-0.1951, 0.9808, 1.0)], [], [(0, 1, 3, 2), (2, 3, 5, 4), (4, 5, 7, 6), (6, 7, 9, 8), (8, 9, 11, 10), (10, 11, 13, 12), (12, 13, 15, 14), (14, 15, 17, 16), (16, 17, 19, 18), (18, 19, 21, 20), (20, 21, 23, 22), (22, 23, 25, 24), (24, 25, 27, 26), (26, 27, 29, 28), (28, 29, 31, 30), (30, 31, 33, 32), (32, 33, 35, 34), (34, 35, 37, 36), (36, 37, 39, 38), (38, 39, 41, 40), (40, 41, 43, 42), (42, 43, 45, 44), (44, 45, 47, 46), (46, 47, 49, 48), (48, 49, 51, 50), (50, 51, 53, 52), (52, 53, 55, 54), (54, 55, 57, 56), (56, 57, 59, 58), (58, 59, 61, 60), (3, 1, 63, 61, 59, 57, 55, 53, 51, 49, 47, 45, 43, 41, 39, 37, 35, 33, 31, 29, 27, 25, 23, 21, 19, 17, 15, 13, 11, 9, 7, 5), (60, 61, 63, 62), (62, 63, 1, 0), (0, 2, 4, 6, 8, 10, 12, 14, 16, 18, 20, 22, 24, 26, 28, 30, 32, 34, 36, 38, 40, 42, 44, 46, 48, 50, 52, 54, 56, 58, 60, 62)])
me_cylinder.polygons.foreach_set('use_smooth', [True] * 34)
me_cylinder.use_remesh_preserve_volume = False
me_cylinder.use_remesh_preserve_attributes = False
me_cylinder.use_mirror_vertex_groups = False
me_cylinder.update()

# ---- objects
ob_cube_012 = bpy.data.objects.new('Cube.012', me_cube_013)
ob_cube_011 = bpy.data.objects.new('Cube.011', me_cube_012)
ob_cube_010 = bpy.data.objects.new('Cube.010', me_cube_011)
ob_cube_009 = bpy.data.objects.new('Cube.009', me_cube_010)
ob_cube_008 = bpy.data.objects.new('Cube.008', me_cube_005)
ob_cube_007 = bpy.data.objects.new('Cube.007', me_cube_004)
ob_cube_000 = bpy.data.objects.new('Cube.000', me_cube_003)
ob_cube_006 = bpy.data.objects.new('Cube.006', me_cube_001)
ob_cube_005 = bpy.data.objects.new('Cube.005', me_cube_009)
ob_cube_004 = bpy.data.objects.new('Cube.004', me_cube_008)
ob_cube_003 = bpy.data.objects.new('Cube.003', me_cube_007)
ob_cube_001 = bpy.data.objects.new('Cube.001', me_cube_006)
ob_cube_002 = bpy.data.objects.new('Cube.002', me_cube_002)
ob_lamp = bpy.data.objects.new('Lamp', light_lamp)
ob_camera = bpy.data.objects.new('Camera', cam_camera)
ob_cylinder = bpy.data.objects.new('Cylinder', me_cylinder)

# ---- transforms, parenting, visibility, modifiers, constraints
ob_cube_012.location = (3.845, -0.001861, 1.22)
ob_cube_012.rotation_euler = (0.0, -0.0, 1.571)
ob_cube_012.scale = (0.03165, 0.2538, 0.5626)
ob_cube_012.lock_rotations_4d = False
ob_cube_012.empty_display_type = 'ARROWS'
ob_cube_012.lineart.crease_threshold = 0.0
_m = ob_cube_012.modifiers.new('Mirror', 'MIRROR')
_m.use_axis = (False, True, False)
ob_cube_011.location = (3.081, -0.03036, 1.22)
ob_cube_011.scale = (0.03165, 0.2538, 0.5626)
ob_cube_011.lock_rotations_4d = False
ob_cube_011.empty_display_type = 'ARROWS'
ob_cube_011.lineart.crease_threshold = 0.0
_m = ob_cube_011.modifiers.new('Mirror', 'MIRROR')
_m.use_axis = (False, True, False)
ob_cube_010.location = (3.845, -0.8917, 1.22)
ob_cube_010.rotation_euler = (0.0, -0.0, 1.571)
ob_cube_010.scale = (0.03165, 0.2538, 0.5626)
ob_cube_010.lock_rotations_4d = False
ob_cube_010.empty_display_type = 'ARROWS'
ob_cube_010.lineart.crease_threshold = 0.0
_m = ob_cube_010.modifiers.new('Mirror', 'MIRROR')
_m.use_axis = (False, True, False)
ob_cube_009.location = (4.649, -0.03036, 1.22)
ob_cube_009.scale = (0.03165, 0.2538, 0.5626)
ob_cube_009.lock_rotations_4d = False
ob_cube_009.empty_display_type = 'ARROWS'
ob_cube_009.lineart.crease_threshold = 0.0
_m = ob_cube_009.modifiers.new('Mirror', 'MIRROR')
_m.use_axis = (False, True, False)
ob_cube_008.location = (3.853, 0.6748, 1.22)
ob_cube_008.scale = (0.03165, 0.2538, 0.5626)
ob_cube_008.lock_rotations_4d = False
ob_cube_008.empty_display_type = 'ARROWS'
ob_cube_008.lineart.crease_threshold = 0.0
_m = ob_cube_008.modifiers.new('Mirror', 'MIRROR')
_m.use_axis = (False, True, False)
ob_cube_007.location = (3.859, 1.13, 3.699)
ob_cube_007.rotation_euler = (-0.1855, -4.095e-17, 3.809e-18)
ob_cube_007.scale = (0.6854, 0.1422, 1.0)
ob_cube_007.lock_rotations_4d = False
ob_cube_007.empty_display_type = 'ARROWS'
ob_cube_007.lineart.crease_threshold = 0.0
ob_cube_000.location = (3.859, 0.0, 2.616)
ob_cube_000.lock_rotations_4d = False
ob_cube_000.empty_display_type = 'ARROWS'
ob_cube_000.lineart.crease_threshold = 0.0
_m = ob_cube_000.modifiers.new('Mirror', 'MIRROR')
_m.use_clip = True
ob_cube_006.location = (0.7201, 0.0, 2.616)
ob_cube_006.lock_rotations_4d = False
ob_cube_006.empty_display_type = 'ARROWS'
ob_cube_006.lineart.crease_threshold = 0.0
_m = ob_cube_006.modifiers.new('Mirror', 'MIRROR')
_m.use_clip = True
ob_cube_005.location = (0.7201, 1.13, 3.699)
ob_cube_005.rotation_euler = (-0.1855, -4.095e-17, 3.809e-18)
ob_cube_005.scale = (0.6854, 0.1422, 1.0)
ob_cube_005.lock_rotations_4d = False
ob_cube_005.empty_display_type = 'ARROWS'
ob_cube_005.lineart.crease_threshold = 0.0
ob_cube_004.location = (0.7136, 0.6748, 1.22)
ob_cube_004.scale = (0.03165, 0.2538, 0.5626)
ob_cube_004.lock_rotations_4d = False
ob_cube_004.empty_display_type = 'ARROWS'
ob_cube_004.lineart.crease_threshold = 0.0
_m = ob_cube_004.modifiers.new('Mirror', 'MIRROR')
_m.use_axis = (False, True, False)
ob_cube_003.location = (1.51, -0.03036, 1.22)
ob_cube_003.scale = (0.03165, 0.2538, 0.5626)
ob_cube_003.lock_rotations_4d = False
ob_cube_003.empty_display_type = 'ARROWS'
ob_cube_003.lineart.crease_threshold = 0.0
_m = ob_cube_003.modifiers.new('Mirror', 'MIRROR')
_m.use_axis = (False, True, False)
ob_cube_001.location = (0.7056, -0.8917, 1.22)
ob_cube_001.rotation_euler = (0.0, -0.0, 1.571)
ob_cube_001.scale = (0.03165, 0.2538, 0.5626)
ob_cube_001.lock_rotations_4d = False
ob_cube_001.empty_display_type = 'ARROWS'
ob_cube_001.lineart.crease_threshold = 0.0
_m = ob_cube_001.modifiers.new('Mirror', 'MIRROR')
_m.use_axis = (False, True, False)
ob_cube_002.location = (-0.05799, -0.03036, 1.22)
ob_cube_002.scale = (0.03165, 0.2538, 0.5626)
ob_cube_002.lock_rotations_4d = False
ob_cube_002.empty_display_type = 'ARROWS'
ob_cube_002.lineart.crease_threshold = 0.0
_m = ob_cube_002.modifiers.new('Mirror', 'MIRROR')
_m.use_axis = (False, True, False)
ob_lamp.location = (1.804, 0.08682, 1.054)
ob_lamp.rotation_euler = (0.6503, 0.05522, 1.866)
ob_lamp.lock_rotations_4d = False
ob_lamp.empty_display_type = 'ARROWS'
ob_lamp.color = (0.0, 0.0, 0.0, 0.0)
ob_lamp.lineart.crease_threshold = 0.0
ob_camera.location = (12.73, -11.45, 8.928)
ob_camera.rotation_euler = (1.109, 4.011e-09, 0.8149)
ob_camera.lock_rotations_4d = False
ob_camera.empty_display_type = 'ARROWS'
ob_camera.color = (0.0, 0.0, 0.0, 0.0)
ob_camera.display_type = 'WIRE'
ob_camera.lineart.crease_threshold = 0.0
ob_cylinder.location = (2.243, 1.169, -0.4851)
ob_cylinder.rotation_euler = (-0.0, 1.571, 0.0)
ob_cylinder.scale = (0.1425, 0.1425, 0.1425)
ob_cylinder.lineart.crease_threshold = 0.0

# ---- collection membership
col_collection_1.objects.link(ob_cube_012)
col_collection_1.objects.link(ob_cube_011)
col_collection_1.objects.link(ob_cube_010)
col_collection_1.objects.link(ob_cube_009)
col_collection_1.objects.link(ob_cube_008)
col_collection_1.objects.link(ob_cube_007)
col_collection_1.objects.link(ob_cube_000)
col_collection_1.objects.link(ob_cube_006)
col_collection_1.objects.link(ob_cube_005)
col_collection_1.objects.link(ob_cube_004)
col_collection_1.objects.link(ob_cube_003)
col_collection_1.objects.link(ob_cube_001)
col_collection_1.objects.link(ob_cube_002)
col_collection_1.objects.link(ob_lamp)
col_collection_1.objects.link(ob_camera)
col_collection_2.objects.link(ob_cylinder)

# ---- scene / render settings (as saved in the file)
scene.camera = ob_camera
scene.frame_start = 1; scene.frame_end = 250; scene.frame_set(1)
scene.render.engine = 'BLENDER_EEVEE_NEXT'
scene.render.resolution_percentage = 50
scene.render.dither_intensity = 0.0
scene.cycles.use_denoising = False
scene.cycles.samples = 128
scene.cycles.sampling_pattern = 'TABULATED_SOBOL'
scene.cycles.light_sampling_threshold = 0.0
scene.cycles.use_adaptive_sampling = False
scene.cycles.use_light_tree = False
scene.cycles.blur_glossy = 0.0
scene.cycles.sample_clamp_indirect = 0.0
scene.view_settings.view_transform = 'Standard'
bpy.context.view_layer.update()
